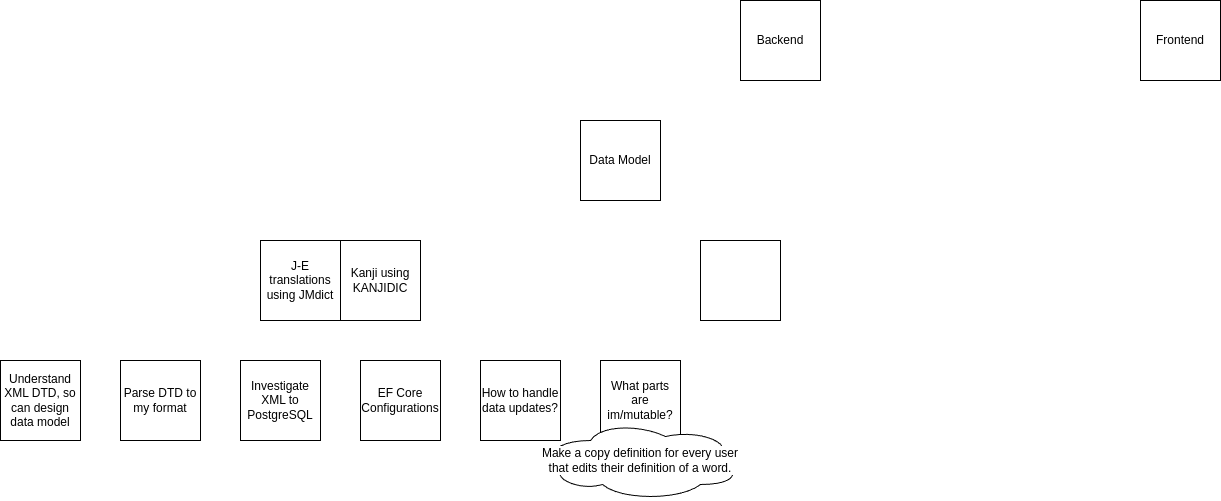

The diagram above was exported from draw.io. Its source (the exported page's mxGraphModel, read from the mxfile embedded in the PNG):
<mxGraphModel dx="2330" dy="662" grid="1" gridSize="10" guides="1" tooltips="1" connect="1" arrows="1" fold="1" page="1" pageScale="1" pageWidth="640" pageHeight="480" math="0" shadow="0">
  <root>
    <mxCell id="0" />
    <mxCell id="1" parent="0" />
    <mxCell id="4erOzze4xWNmDReERlSB-1" value="Backend" style="whiteSpace=wrap;html=1;aspect=fixed;" parent="1" vertex="1">
      <mxGeometry x="80" y="80" width="80" height="80" as="geometry" />
    </mxCell>
    <mxCell id="4erOzze4xWNmDReERlSB-2" value="Frontend" style="whiteSpace=wrap;html=1;aspect=fixed;" parent="1" vertex="1">
      <mxGeometry x="480" y="80" width="80" height="80" as="geometry" />
    </mxCell>
    <mxCell id="4erOzze4xWNmDReERlSB-3" value="Data Model" style="whiteSpace=wrap;html=1;aspect=fixed;" parent="1" vertex="1">
      <mxGeometry x="-80" y="200" width="80" height="80" as="geometry" />
    </mxCell>
    <mxCell id="4erOzze4xWNmDReERlSB-4" value="EF Core Configurations" style="whiteSpace=wrap;html=1;aspect=fixed;" parent="1" vertex="1">
      <mxGeometry x="-300" y="440" width="80" height="80" as="geometry" />
    </mxCell>
    <mxCell id="4erOzze4xWNmDReERlSB-5" value="Investigate XML to PostgreSQL" style="whiteSpace=wrap;html=1;aspect=fixed;" parent="1" vertex="1">
      <mxGeometry x="-420" y="440" width="80" height="80" as="geometry" />
    </mxCell>
    <mxCell id="4erOzze4xWNmDReERlSB-6" value="How to handle data updates?" style="whiteSpace=wrap;html=1;aspect=fixed;" parent="1" vertex="1">
      <mxGeometry x="-180" y="440" width="80" height="80" as="geometry" />
    </mxCell>
    <mxCell id="4erOzze4xWNmDReERlSB-7" value="J-E translations using JMdict" style="whiteSpace=wrap;html=1;aspect=fixed;" parent="1" vertex="1">
      <mxGeometry x="-400" y="320" width="80" height="80" as="geometry" />
    </mxCell>
    <mxCell id="4erOzze4xWNmDReERlSB-8" value="Understand XML DTD, so can design data model" style="whiteSpace=wrap;html=1;aspect=fixed;" parent="1" vertex="1">
      <mxGeometry x="-660" y="440" width="80" height="80" as="geometry" />
    </mxCell>
    <mxCell id="4erOzze4xWNmDReERlSB-9" value="Parse DTD to my format" style="whiteSpace=wrap;html=1;aspect=fixed;" parent="1" vertex="1">
      <mxGeometry x="-540" y="440" width="80" height="80" as="geometry" />
    </mxCell>
    <mxCell id="4erOzze4xWNmDReERlSB-10" value="Kanji using KANJIDIC" style="whiteSpace=wrap;html=1;aspect=fixed;" parent="1" vertex="1">
      <mxGeometry x="-320" y="320" width="80" height="80" as="geometry" />
    </mxCell>
    <mxCell id="4erOzze4xWNmDReERlSB-12" value="What parts are im/mutable?" style="whiteSpace=wrap;html=1;aspect=fixed;" parent="1" vertex="1">
      <mxGeometry x="-60" y="440" width="80" height="80" as="geometry" />
    </mxCell>
    <mxCell id="4erOzze4xWNmDReERlSB-14" value="" style="whiteSpace=wrap;html=1;aspect=fixed;" parent="1" vertex="1">
      <mxGeometry x="40" y="320" width="80" height="80" as="geometry" />
    </mxCell>
    <mxCell id="bjzDndDTULUQJfmJF0HD-1" value="Make a copy definition for every user that edits their definition of a word." style="ellipse;shape=cloud;whiteSpace=wrap;html=1;labelBackgroundColor=default;" vertex="1" parent="1">
      <mxGeometry x="-120" y="500" width="200" height="80" as="geometry" />
    </mxCell>
  </root>
</mxGraphModel>